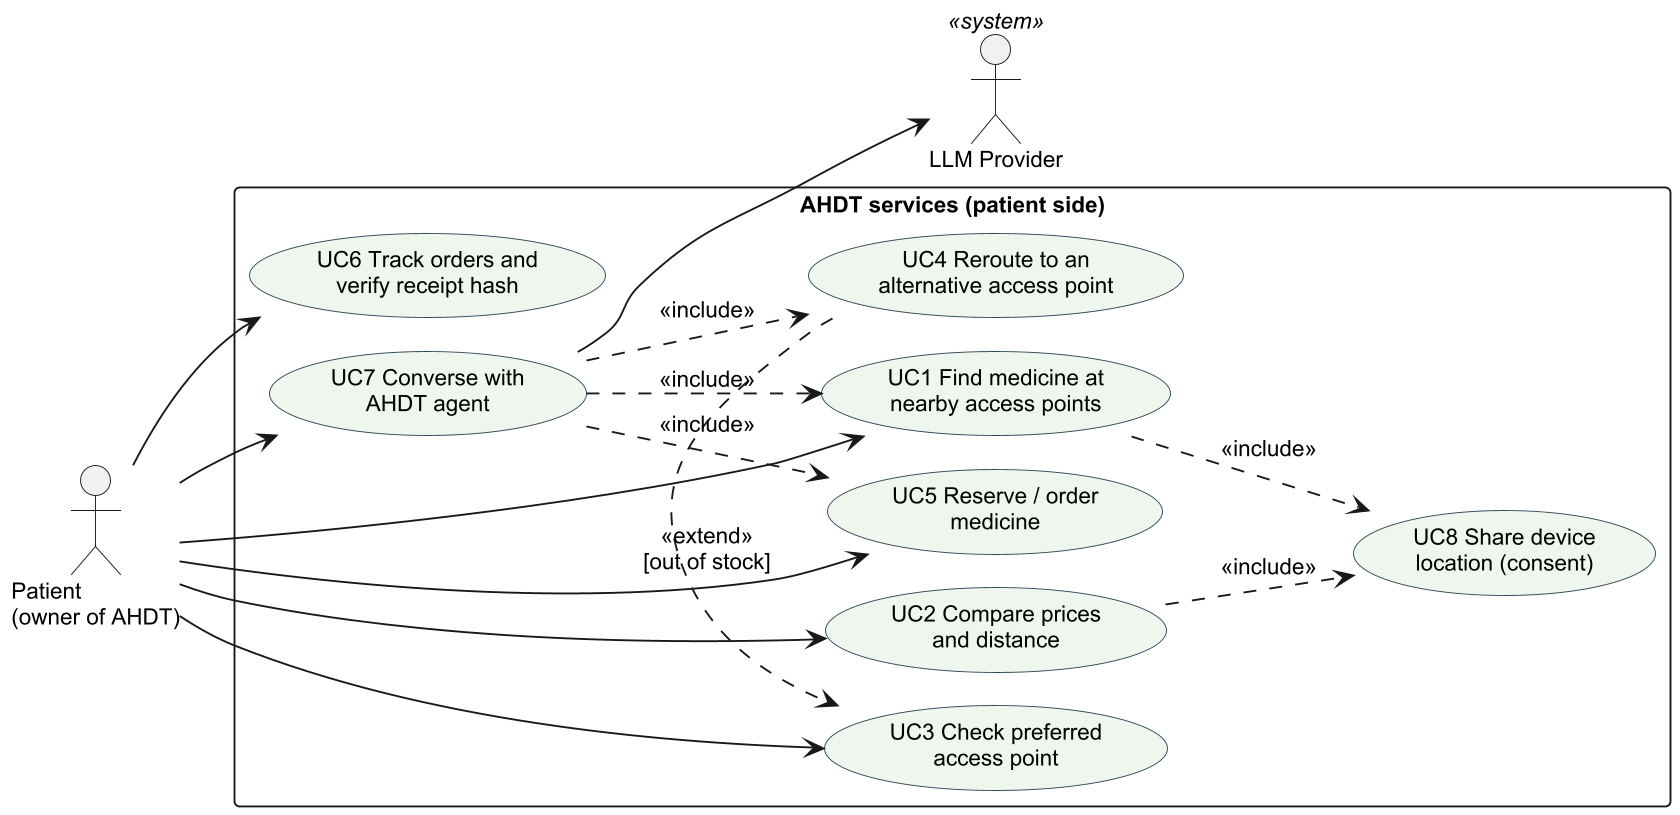

The diagram above was rendered by PlantUML. Its source (embedded in the PNG):
@startuml use-cases-patient
skinparamlocked dpi 180
!pragma layout smetana
skinparam backgroundColor white
skinparam defaultFontName Arial
skinparam defaultFontSize 12
skinparam usecase {
  BackgroundColor #EEF6EE
  BorderColor #2F4858
}
left to right direction

actor "Patient\n(owner of AHDT)" as Patient
actor "LLM Provider" as LLM <<system>>

rectangle "AHDT services (patient side)" {
  usecase "UC1 Find medicine at\nnearby access points" as UC1
  usecase "UC2 Compare prices\nand distance" as UC2
  usecase "UC3 Check preferred\naccess point" as UC3
  usecase "UC4 Reroute to an\nalternative access point" as UC4
  usecase "UC5 Reserve / order\nmedicine" as UC5
  usecase "UC6 Track orders and\nverify receipt hash" as UC6
  usecase "UC7 Converse with\nAHDT agent" as UC7
  usecase "UC8 Share device\nlocation (consent)" as UC8
}

Patient --> UC1
Patient --> UC2
Patient --> UC3
Patient --> UC5
Patient --> UC6
Patient --> UC7

UC1 ..> UC8 : <<include>>
UC2 ..> UC8 : <<include>>
UC4 .> UC3 : <<extend>>\n[out of stock]
UC7 ..> UC1 : <<include>>
UC7 ..> UC4 : <<include>>
UC7 ..> UC5 : <<include>>
UC7 --> LLM
@enduml